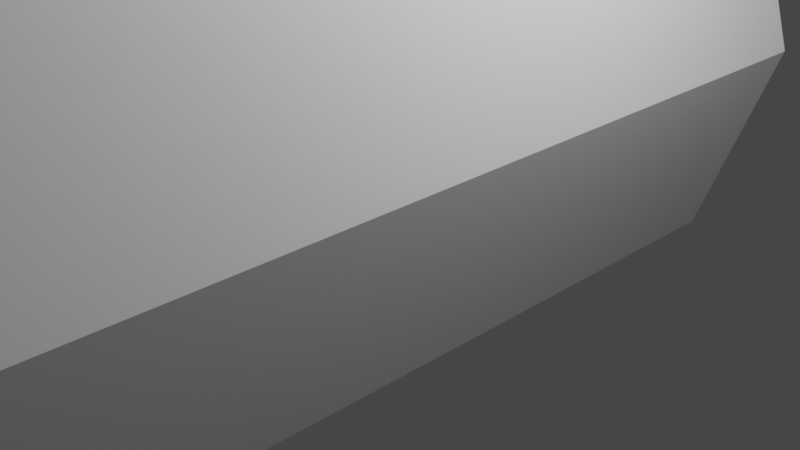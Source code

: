# Source: straighthedge.blend  (saved by Blender 2.93.21; exported with 4.5.12 LTS)
import bpy
from mathutils import Matrix  # noqa: F401  (used for matrix-valued properties, if any)

bpy.ops.wm.read_factory_settings(use_empty=True)
scene = bpy.context.scene
scene.name = 'Scene'

# ---- collections
col_collection = bpy.data.collections.new('Collection'); scene.collection.children.link(col_collection)

# ---- materials (node trees are filled in below, after node groups)
mat_material = bpy.data.materials.new('Material')
mat_material.alpha_threshold = 0.0
mat_material.use_transparent_shadow = False
mat_material.line_color = (0.0, 0.0, 0.0, 1.0)

# ---- material node trees
mat_material.use_nodes = True; mat_material.node_tree.nodes.clear()
_N = mat_material.node_tree.nodes; _L = mat_material.node_tree.links
n0 = _N.new('ShaderNodeOutputMaterial'); n0.name = 'Material Output'; n0.location = (300, 300)
n1 = _N.new('ShaderNodeBsdfPrincipled'); n1.name = 'Principled BSDF'; n1.location = (10, 300)
n1.distribution = 'GGX'
n1.subsurface_method = 'BURLEY'
n1.inputs[2].default_value = 0.4
n1.inputs[3].default_value = 1.45
n1.inputs[27].default_value = (0.0, 0.0, 0.0, 1.0)
n1.inputs[28].default_value = 1.0
_L.new(n1.outputs[0], n0.inputs[0])
n0.is_active_output = True

# ---- world
world_world = bpy.data.worlds.new('World'); scene.world = world_world
world_world.use_nodes = True; world_world.node_tree.nodes.clear()
_N = world_world.node_tree.nodes; _L = world_world.node_tree.links
n0 = _N.new('ShaderNodeOutputWorld'); n0.name = 'World Output'; n0.location = (300, 300)
n1 = _N.new('ShaderNodeBackground'); n1.name = 'Background'; n1.location = (10, 300)
n1.inputs[0].default_value = (0.05088, 0.05088, 0.05088, 1.0)
_L.new(n1.outputs[0], n0.inputs[0])
n0.is_active_output = True
world_world.color = (0.05088, 0.05088, 0.05088)
world_world.use_sun_shadow = False
world_world.sun_shadow_jitter_overblur = 0.0

# ---- cameras
cam_camera = bpy.data.cameras.new('Camera')
cam_camera.clip_end = 100.0
cam_camera.ortho_scale = 7.314

# ---- lights
light_light = bpy.data.lights.new('Light', 'POINT')
light_light.transmission_factor = 0.0
light_light.energy = 1000.0
light_light.shadow_soft_size = 0.1
light_light.shadow_maximum_resolution = 0.006
light_light.use_absolute_resolution = True

# ---- meshes
me_cube = bpy.data.meshes.new('Cube')
me_cube.from_pydata([(1.704, 4.199, 1.238), (1.0, 3.941, -1.0), (1.704, -7.996, 1.238), (1.0, -7.696, -1.0), (-1.743, 4.188, 1.238), (-1.0, 3.941, -1.0), (-1.743, -8.003, 1.238), (-1.0, -7.696, -1.0), (0.6716, 3.813, 4.333), (0.6716, -7.343, 4.333), (-0.6766, 3.819, 4.318), (-0.6766, -7.36, 4.318), (0.0, 3.941, -1.0), (-0.01954, -8.347, 1.238), (0.0, -7.696, -1.0), (-0.01954, 4.625, 1.238), (0.0, -7.568, 4.648), (0.0, 4.03, 4.648), (1.029, -7.612, 3.77), (-1.045, -7.613, 3.74), (-1.045, 4.0, 3.74), (1.029, 3.992, 3.77), (-0.009768, 4.438, 3.96), (-0.009768, -7.89, 3.946)], [], [(23, 18, 9, 16), (14, 13, 6, 7), (7, 6, 4, 5), (12, 1, 3, 14), (1, 0, 2, 3), (12, 15, 0, 1), (17, 10, 11, 16), (20, 19, 11, 10), (18, 21, 8, 9), (22, 20, 10, 17), (21, 22, 17, 8), (8, 17, 16, 9), (5, 4, 15, 12), (5, 12, 14, 7), (3, 2, 13, 14), (19, 23, 16, 11), (6, 13, 23, 19), (0, 15, 22, 21), (15, 4, 20, 22), (2, 0, 21, 18), (4, 6, 19, 20), (13, 2, 18, 23)])
_uv = me_cube.uv_layers.new(name='UVMap')
_uv.uv.foreach_set('vector', [0.625, 0.875, 0.625, 0.75, 0.625, 0.75, 0.625, 0.875, 0.375, 0.875, 0.625, 0.875, 0.625, 1.0, 0.375, 1.0, 0.375, 0.0, 0.625, 0.0, 0.625, 0.25, 0.375, 0.25, 0.25, 0.5, 0.375, 0.5, 0.375, 0.75, 0.25, 0.75, 0.375, 0.5, 0.625, 0.51, 0.625, 0.75, 0.375, 0.75, 0.375, 0.375, 0.625, 0.375, 0.625, 0.51, 0.375, 0.5, 0.75, 0.5, 0.875, 0.5, 0.875, 0.75, 0.75, 0.75, 0.625, 0.25, 0.625, 0.0, 0.625, 0.0, 0.625, 0.25, 0.625, 0.75, 0.625, 0.505, 0.625, 0.5, 0.625, 0.75, 0.625, 0.375, 0.625, 0.25, 0.625, 0.25, 0.625, 0.375, 0.625, 0.505, 0.625, 0.375, 0.625, 0.375, 0.625, 0.5, 0.625, 0.5, 0.75, 0.5, 0.75, 0.75, 0.625, 0.75, 0.375, 0.25, 0.625, 0.25, 0.625, 0.375, 0.375, 0.375, 0.125, 0.5, 0.25, 0.5, 0.25, 0.75, 0.125, 0.75, 0.375, 0.75, 0.625, 0.75, 0.625, 0.875, 0.375, 0.875, 0.625, 1.0, 0.625, 0.875, 0.625, 0.875, 0.625, 1.0, 0.625, 1.0, 0.625, 0.875, 0.625, 0.875, 0.625, 1.0, 0.625, 0.51, 0.625, 0.375, 0.625, 0.375, 0.625, 0.505, 0.625, 0.375, 0.625, 0.25, 0.625, 0.25, 0.625, 0.375, 0.625, 0.75, 0.625, 0.51, 0.625, 0.505, 0.625, 0.75, 0.625, 0.25, 0.625, 0.0, 0.625, 0.0, 0.625, 0.25, 0.625, 0.875, 0.625, 0.75, 0.625, 0.75, 0.625, 0.875])
me_cube.materials.append(mat_material)
me_cube.use_remesh_preserve_volume = False
me_cube.use_remesh_preserve_attributes = False
me_cube.use_mirror_vertex_groups = False
me_cube.update()

# ---- objects
ob_cube = bpy.data.objects.new('Cube', me_cube)
ob_light = bpy.data.objects.new('Light', light_light)
ob_camera = bpy.data.objects.new('Camera', cam_camera)

# ---- transforms, parenting, visibility, modifiers, constraints
ob_cube.location = (0.0, 0.0, 0.0)
ob_cube.lock_rotations_4d = False
ob_cube.empty_display_type = 'ARROWS'
ob_cube.lineart.crease_threshold = 0.0
ob_light.location = (4.076, 1.005, 5.904)
ob_light.rotation_euler = (0.6503, 0.05522, 1.866)
ob_light.lock_rotations_4d = False
ob_light.empty_display_type = 'ARROWS'
ob_light.color = (0.0, 0.0, 0.0, 0.0)
ob_light.lineart.crease_threshold = 0.0
ob_camera.location = (7.359, -6.926, 4.958)
ob_camera.rotation_euler = (1.109, 0.0, 0.8149)
ob_camera.lock_rotations_4d = False
ob_camera.empty_display_type = 'ARROWS'
ob_camera.color = (0.0, 0.0, 0.0, 0.0)
ob_camera.display_type = 'WIRE'
ob_camera.lineart.crease_threshold = 0.0

# ---- collection membership
col_collection.objects.link(ob_cube)
col_collection.objects.link(ob_light)
col_collection.objects.link(ob_camera)

# ---- scene / render settings (as saved in the file)
scene.camera = ob_camera
scene.frame_start = 1; scene.frame_end = 250; scene.frame_set(1)
scene.render.engine = 'BLENDER_EEVEE_NEXT'
scene.cycles.use_denoising = False
scene.cycles.samples = 128
scene.cycles.sampling_pattern = 'TABULATED_SOBOL'
scene.cycles.use_adaptive_sampling = False
scene.cycles.use_light_tree = False
scene.view_settings.view_transform = 'Filmic'
bpy.context.view_layer.update()
